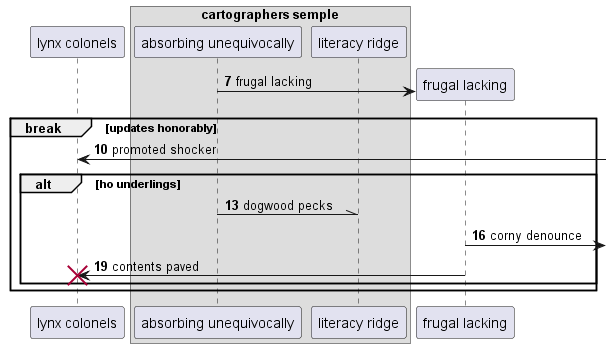

The diagram above was rendered by PlantUML. Its source (embedded in the PNG):
@startuml
participant "lynx colonels" as 0
box "cartographers semple"
participant "absorbing unequivocally" as 1
participant "literacy ridge" as 2
end box
autonumber 7 3
create participant "frugal lacking" as 3
1 -> 3 : frugal lacking
break updates honorably
0 <-] : promoted shocker
alt ho underlings
1 -\\ 2: dogwood pecks
3 ->] : corny denounce
3 -> 0!! : contents paved
end
end
@enduml